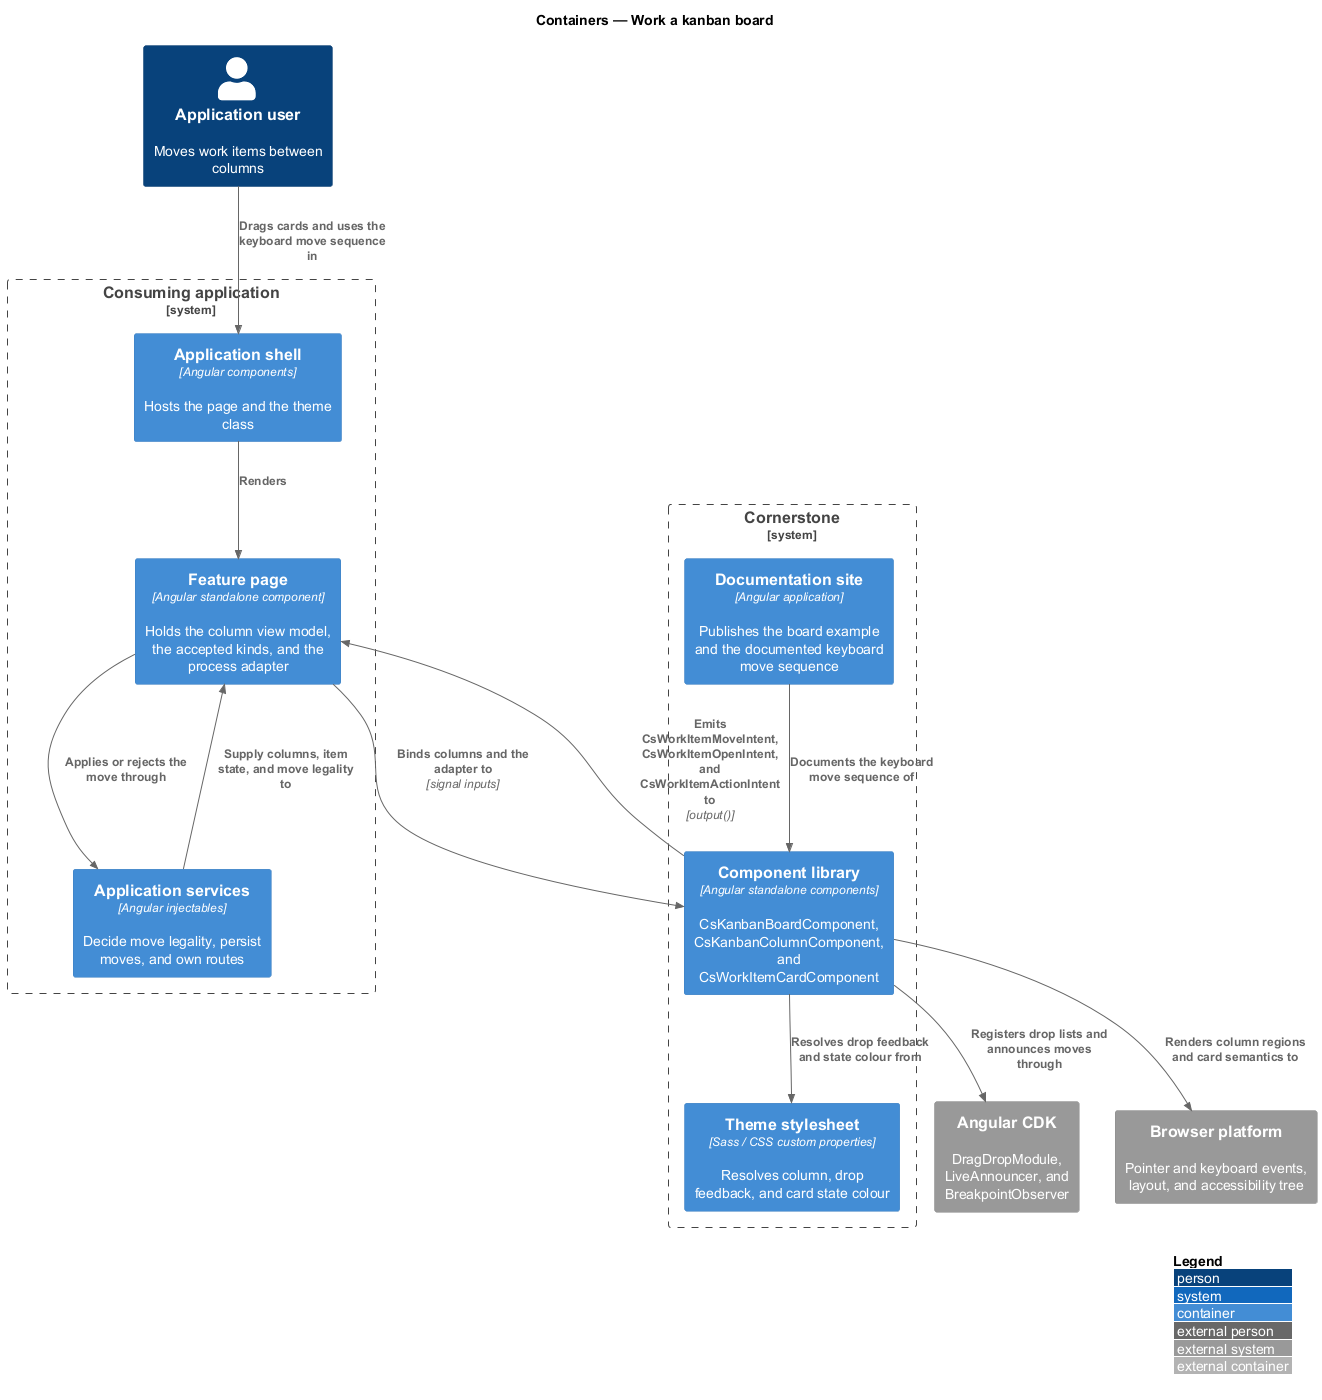

The diagram above was rendered by PlantUML. Its source (embedded in the PNG):
@startuml
!include <C4/C4_Container>
LAYOUT_WITH_LEGEND()
title Containers — Work a kanban board

Person(user, "Application user", "Moves work items between columns")

System_Boundary(app, "Consuming application") {
  Container(page, "Feature page", "Angular standalone component", "Holds the column view model, the accepted kinds, and the process adapter")
  Container(services, "Application services", "Angular injectables", "Decide move legality, persist moves, and own routes")
  Container(shell, "Application shell", "Angular components", "Hosts the page and the theme class")
}

System_Boundary(cornerstone, "Cornerstone") {
  Container(lib, "Component library", "Angular standalone components", "CsKanbanBoardComponent, CsKanbanColumnComponent, and CsWorkItemCardComponent")
  Container(theme, "Theme stylesheet", "Sass / CSS custom properties", "Resolves column, drop feedback, and card state colour")
  Container(docs, "Documentation site", "Angular application", "Publishes the board example and the documented keyboard move sequence")
}

System_Ext(cdk, "Angular CDK", "DragDropModule, LiveAnnouncer, and BreakpointObserver")
System_Ext(browser, "Browser platform", "Pointer and keyboard events, layout, and accessibility tree")

Rel(user, shell, "Drags cards and uses the keyboard move sequence in")
Rel(shell, page, "Renders")
Rel(services, page, "Supply columns, item state, and move legality to")
Rel(page, lib, "Binds columns and the adapter to", "signal inputs")
Rel(lib, page, "Emits CsWorkItemMoveIntent, CsWorkItemOpenIntent, and CsWorkItemActionIntent to", "output()")
Rel(page, services, "Applies or rejects the move through")
Rel(lib, cdk, "Registers drop lists and announces moves through")
Rel(lib, theme, "Resolves drop feedback and state colour from")
Rel(lib, browser, "Renders column regions and card semantics to")
Rel(docs, lib, "Documents the keyboard move sequence of")
@enduml